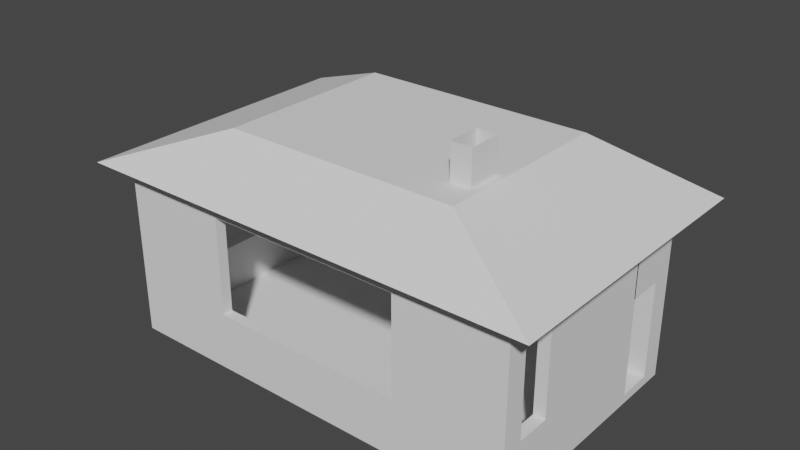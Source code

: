 # Source: house.blend  (saved by Blender 3.4.6; exported with 4.5.12 LTS)
import bpy
from mathutils import Matrix  # noqa: F401  (used for matrix-valued properties, if any)

bpy.ops.wm.read_factory_settings(use_empty=True)
scene = bpy.context.scene
scene.name = 'Scene'

# ---- collections
col_collection = bpy.data.collections.new('Collection'); scene.collection.children.link(col_collection)

# ---- world
world_world = bpy.data.worlds.new('World'); scene.world = world_world
world_world.use_nodes = True; world_world.node_tree.nodes.clear()
_N = world_world.node_tree.nodes; _L = world_world.node_tree.links
n0 = _N.new('ShaderNodeOutputWorld'); n0.name = 'World Output'; n0.location = (300, 300)
n1 = _N.new('ShaderNodeBackground'); n1.name = 'Background'; n1.location = (10, 300)
n1.inputs[0].default_value = (0.05088, 0.05088, 0.05088, 1.0)
_L.new(n1.outputs[0], n0.inputs[0])
n0.is_active_output = True
world_world.color = (0.05088, 0.05088, 0.05088)
world_world.use_sun_shadow = False
world_world.sun_shadow_jitter_overblur = 0.0

# ---- meshes
me_x = bpy.data.meshes.new('Куб')
me_x.from_pydata([(-1.0, -1.0, -1.0), (-1.0, -1.0, 1.0), (-1.0, 1.0, -1.0), (-1.0, 1.0, 1.0), (1.0, -1.0, -1.0), (1.0, -1.0, 1.0), (1.0, 1.0, -1.0), (1.0, 1.0, 1.0), (0.945, 1.0, -1.0), (0.945, 1.0, 1.0), (0.945, -1.0, -1.0), (0.945, -1.0, 1.0), (-0.9118, 1.0, -1.0), (-0.9118, -1.0, 1.0), (-0.9118, 1.0, 1.0), (-0.9118, -1.0, -1.0), (-1.0, 0.821, -1.0), (-1.0, 0.821, 1.0), (1.0, 0.821, -1.0), (1.0, 0.821, 1.0), (0.945, 0.821, 1.0), (0.945, 0.821, -1.0), (-0.9118, 0.821, -1.0), (-0.9118, 0.821, 1.0), (-1.0, -0.8259, -1.0), (1.0, -0.8259, 1.0), (0.945, -0.8259, 1.0), (0.945, -0.8259, -1.0), (-0.9118, -0.8259, -1.0), (-0.9118, -0.8259, 1.0), (-1.0, -0.8259, 1.0), (1.0, -0.8259, -1.0), (-0.4763, 1.0, 1.0), (-0.4763, -1.0, -1.0), (-0.4763, 1.0, -1.0), (-0.4763, -1.0, 1.0), (-0.4763, 0.821, 1.0), (-0.4763, 0.821, -1.0), (-0.4763, -0.8259, 1.0), (-0.4763, -0.8259, -1.0), (0.4746, 1.0, 1.0), (0.4746, -1.0, -1.0), (0.4746, 0.821, 1.0), (0.4746, -0.8259, 1.0), (0.4746, 1.0, -1.0), (0.4746, -1.0, 1.0), (0.4746, 0.821, -1.0), (0.4746, -0.8259, -1.0), (-1.0, -0.5468, 1.0), (1.0, -0.5468, -1.0), (-1.0, -0.5468, -1.0), (1.0, -0.5468, 1.0), (0.945, -0.5468, 1.0), (0.945, -0.5468, -1.0), (-0.9118, -0.5468, -1.0), (-0.9118, -0.5468, 1.0), (-0.4763, -0.5468, -1.0), (-0.4763, -0.5468, 1.0), (0.4746, -0.5468, 1.0), (0.4746, -0.5468, -1.0), (-1.0, 0.5293, 1.0), (1.0, 0.5293, -1.0), (-1.0, 0.5293, -1.0), (1.0, 0.5293, 1.0), (0.945, 0.5293, 1.0), (0.945, 0.5293, -1.0), (-0.9118, 0.5293, -1.0), (-0.9118, 0.5293, 1.0), (-0.4763, 0.5293, -1.0), (-0.4763, 0.5293, 1.0), (0.4746, 0.5293, 1.0), (0.4746, 0.5293, -1.0), (-1.0, -0.9129, -1.0), (1.0, -0.9129, 1.0), (0.945, -0.9129, 1.0), (0.945, -0.9129, -1.0), (-0.9118, -0.9129, -1.0), (-0.9118, -0.9129, 1.0), (-1.0, -0.9129, 1.0), (1.0, -0.9129, -1.0), (-0.4763, -0.9129, 1.0), (-0.4763, -0.9129, -1.0), (0.4746, -0.9129, 1.0), (0.4746, -0.9129, -1.0), (-1.0, 0.821, 11.48), (-1.0, 1.0, 11.48), (0.945, 1.0, 11.48), (1.0, 1.0, 11.48), (1.0, -0.9129, 11.48), (1.0, -1.0, 11.48), (-0.9118, -1.0, 11.48), (-1.0, -1.0, 11.48), (0.4746, 1.0, 11.48), (0.945, -1.0, 11.48), (0.945, -0.9129, 11.48), (-0.4763, -1.0, 11.48), (-0.9118, 1.0, 11.48), (-0.9118, -0.9129, 11.48), (-1.0, 0.5293, 11.48), (1.0, 0.821, 11.48), (0.945, 0.821, 11.48), (-0.9118, 0.821, 11.48), (0.4746, 0.821, 11.48), (1.0, -0.5468, 11.48), (1.0, -0.8259, 11.48), (0.945, -0.5468, 11.48), (0.945, -0.8259, 11.48), (-0.9118, -0.5468, 11.48), (-0.9118, -0.8259, 11.48), (-1.0, -0.9129, 11.48), (-1.0, -0.8259, 11.48), (-0.4763, 1.0, 11.48), (0.4746, -1.0, 11.48), (-0.4763, 0.821, 11.48), (-0.4763, -0.9129, 11.48), (0.4746, -0.9129, 11.48), (-1.0, -0.5468, 11.48), (1.0, 0.5293, 11.48), (0.945, 0.5293, 11.48), (-0.9118, 0.5293, 11.48), (-1.0, 0.821, 32.68), (-1.0, 1.0, 32.68), (0.945, 1.0, 32.68), (1.0, 1.0, 32.68), (1.0, -0.9129, 32.68), (1.0, -1.0, 32.68), (-0.9118, -1.0, 32.68), (-1.0, -1.0, 32.68), (0.4746, 1.0, 32.68), (0.945, -1.0, 32.68), (0.945, -0.9129, 32.68), (-0.4763, -1.0, 32.68), (-0.9118, 1.0, 32.68), (-0.9118, -0.9129, 32.68), (-1.0, 0.5293, 32.68), (1.0, 0.821, 32.68), (0.945, 0.821, 32.68), (-0.9118, 0.821, 32.68), (0.4746, 0.821, 32.68), (-0.9118, -0.5468, 32.68), (-0.9118, -0.8259, 32.68), (-1.0, -0.9129, 32.68), (-1.0, -0.8259, 32.68), (0.945, -0.8259, 32.68), (1.0, -0.8259, 32.68), (-0.4763, 1.0, 32.68), (-0.4763, 0.821, 32.68), (-0.4763, -0.9129, 32.68), (0.4746, -1.0, 32.68), (0.4746, -0.9129, 32.68), (-1.0, -0.5468, 32.68), (1.0, 0.5293, 32.68), (1.0, -0.5468, 32.68), (0.945, 0.5293, 32.68), (0.945, -0.5468, 32.68), (-0.9118, 0.5293, 32.68), (-1.0, 0.821, 37.42), (-1.0, 1.0, 37.42), (0.945, 1.0, 37.42), (1.0, 1.0, 37.42), (1.0, -0.9129, 37.42), (1.0, -1.0, 37.42), (-0.9118, -1.0, 37.42), (-1.0, -1.0, 37.42), (0.4746, 1.0, 37.42), (0.945, -1.0, 37.42), (0.945, -0.9129, 37.42), (-0.4763, -1.0, 37.42), (-0.9118, 1.0, 37.42), (-0.9118, -0.9129, 37.42), (-1.0, 0.5293, 37.42), (1.0, 0.821, 37.42), (0.945, 0.821, 37.42), (-0.9118, 0.821, 37.42), (0.4746, 0.821, 37.42), (-0.9118, -0.5468, 37.42), (-0.9118, -0.8259, 37.42), (-1.0, -0.9129, 37.42), (-1.0, -0.8259, 37.42), (0.945, -0.8259, 37.42), (1.0, -0.8259, 37.42), (-0.4763, 1.0, 37.42), (-0.4763, 0.821, 37.42), (-0.4763, -0.9129, 37.42), (0.4746, -1.0, 37.42), (0.4746, -0.9129, 37.42), (-1.0, -0.5468, 37.42), (1.0, 0.5293, 37.42), (1.0, -0.5468, 37.42), (0.945, 0.5293, 37.42), (0.945, -0.5468, 37.42), (-0.9118, 0.5293, 37.42), (-1.0, -0.5468, 32.62), (-0.9118, -0.5468, 32.62), (-1.0, 0.5293, 32.62), (-0.9118, 0.5293, 32.62), (-1.0, -0.5468, 37.36), (-0.9118, -0.5468, 37.36), (-1.0, 0.5293, 37.36), (-0.9118, 0.5293, 37.36), (0.945, 0.8192, 32.68), (0.945, 0.8192, 37.42), (0.4746, 0.9983, 37.42), (0.4746, 0.9983, 32.68), (0.4746, 0.8192, 32.68), (0.4746, 0.8192, 37.42), (1.0, 0.8192, 32.68), (0.945, -0.8276, 32.68), (1.0, -0.8276, 32.68), (-0.4763, 0.9983, 32.68), (-0.4763, 0.8192, 32.68), (-0.4763, -0.9147, 32.68), (-0.4763, -1.002, 32.68), (0.4746, -0.9147, 32.68), (0.4746, -1.002, 32.68), (0.945, -0.5486, 32.68), (1.0, -0.5486, 32.68), (0.945, 0.5276, 32.68), (1.0, 0.5276, 32.68), (0.4746, -0.9147, 37.42), (0.4746, -1.002, 37.42), (1.0, 0.8192, 37.42), (0.945, -0.8276, 37.42), (1.0, -0.8276, 37.42), (-0.4763, 0.9983, 37.42), (-0.4763, 0.8192, 37.42), (-0.4763, -0.9147, 37.42), (-0.4763, -1.002, 37.42), (0.945, -0.5486, 37.42), (1.0, -0.5486, 37.42), (0.945, 0.5276, 37.42), (1.0, 0.5276, 37.42), (-1.0, -0.5486, 32.62), (-0.9118, -0.5486, 32.62), (-1.0, 0.5276, 32.62), (-0.9118, 0.5276, 32.62), (-1.0, -0.5486, 37.36), (-0.9118, -0.5486, 37.36), (-1.0, 0.5276, 37.36), (-0.9118, 0.5276, 37.36), (-1.0, -0.5499, 32.62), (-0.9118, -0.5499, 32.62), (-1.0, -0.5499, 37.36), (-0.9118, -0.5499, 37.36), (0.4865, -0.9147, 32.68), (0.4865, -1.002, 32.68), (0.4865, -0.9147, 37.42), (0.4865, -1.002, 37.42), (0.945, -0.5431, 32.68), (1.0, -0.5431, 32.68), (0.945, -0.5431, 37.42), (1.0, -0.5431, 37.42), (0.945, 0.8304, 32.68), (1.0, 0.8304, 32.68), (0.945, 0.8304, 37.42), (1.0, 0.8304, 37.42), (-0.4787, 0.9983, 37.42), (-0.4787, 0.9983, 32.68), (-0.4787, 0.8192, 32.68), (-0.4787, 0.8192, 37.42), (1.0, 0.5293, 22.08), (1.0, -0.5468, 22.08), (0.945, -0.5468, 22.08), (0.945, 0.5293, 22.08), (0.4746, 1.0, 22.08), (0.4746, 0.821, 22.08), (1.0, 1.0, 22.08), (1.0, 0.821, 22.08), (0.945, 0.821, 22.08), (0.945, 1.0, 22.08), (0.945, 0.5162, 32.68), (1.0, 0.5162, 32.68), (0.945, 0.5162, 22.08), (1.0, 0.5162, 22.08)], [], [(16, 17, 3, 2), (8, 9, 7, 6), (79, 73, 5, 4), (15, 13, 1, 0), (75, 79, 4, 10), (1, 13, 90, 91), (36, 42, 102, 113), (83, 75, 10, 41), (4, 5, 11, 10), (44, 40, 9, 8), (2, 3, 14, 12), (72, 76, 15, 0), (77, 29, 108, 97), (33, 35, 13, 15), (23, 36, 113, 101), (2, 12, 22, 16), (44, 8, 21, 46), (63, 64, 118, 117), (30, 78, 109, 110), (8, 6, 18, 21), (6, 7, 19, 18), (62, 60, 17, 16), (72, 78, 30, 24), (57, 55, 29, 38), (50, 54, 28, 24), (59, 53, 27, 47), (80, 77, 97, 114), (35, 45, 112, 95), (53, 49, 31, 27), (49, 51, 25, 31), (54, 56, 39, 28), (58, 57, 38, 43), (12, 34, 37, 22), (42, 20, 100, 102), (41, 45, 35, 33), (40, 32, 111, 92), (12, 14, 32, 34), (76, 81, 33, 15), (29, 55, 107, 108), (10, 11, 45, 41), (60, 48, 116, 98), (52, 58, 43, 26), (56, 59, 47, 39), (34, 44, 46, 37), (34, 32, 40, 44), (81, 83, 41, 33), (68, 71, 59, 56), (64, 70, 58, 52), (70, 69, 57, 58), (66, 68, 56, 54), (61, 63, 51, 49), (65, 61, 49, 53), (14, 3, 85, 96), (5, 73, 88, 89), (71, 65, 53, 59), (62, 66, 54, 50), (69, 67, 55, 57), (24, 30, 48, 50), (36, 23, 67, 69), (16, 22, 66, 62), (46, 21, 65, 71), (19, 20, 64, 63), (26, 74, 94, 106), (21, 18, 61, 65), (18, 19, 63, 61), (22, 37, 68, 66), (42, 36, 69, 70), (20, 42, 70, 64), (37, 46, 71, 68), (50, 48, 60, 62), (39, 47, 83, 81), (26, 43, 82, 74), (28, 39, 81, 76), (43, 38, 80, 82), (0, 1, 78, 72), (38, 29, 77, 80), (24, 28, 76, 72), (47, 27, 75, 83), (13, 35, 95, 90), (82, 80, 114, 115), (27, 31, 79, 75), (31, 25, 73, 79), (96, 85, 121, 132), (104, 106, 143, 144), (261, 260, 151, 152), (90, 95, 131, 126), (94, 115, 149, 130), (110, 109, 141, 142), (103, 105, 106, 104), (116, 110, 142, 150), (92, 111, 113, 102), (115, 114, 95, 112), (109, 91, 127, 141), (108, 107, 139, 140), (119, 98, 116, 107), (264, 265, 138, 128), (93, 89, 125, 129), (97, 108, 140, 133), (115, 112, 148, 149), (48, 30, 110, 116), (78, 1, 91, 109), (20, 19, 99, 100), (9, 40, 92, 86), (45, 11, 93, 112), (51, 63, 117, 103), (11, 5, 89, 93), (3, 17, 84, 85), (64, 52, 105, 118), (17, 60, 98, 84), (67, 23, 101, 119), (19, 7, 87, 99), (25, 51, 103, 104), (7, 9, 86, 87), (55, 67, 119, 107), (74, 82, 115, 94), (52, 26, 106, 105), (32, 14, 96, 111), (73, 25, 104, 88), (153, 154, 190, 189), (127, 126, 162, 163), (152, 151, 187, 188), (125, 124, 160, 161), (172, 136, 200, 201), (150, 142, 178, 186), (123, 122, 158, 159), (147, 133, 169, 183), (138, 136, 172, 174), (144, 143, 207, 208), (121, 120, 156, 157), (130, 149, 185, 166), (152, 188, 229, 216), (263, 262, 154, 153), (114, 97, 133, 147), (111, 96, 132, 145), (84, 98, 134, 120), (107, 116, 150, 139), (267, 266, 123, 135), (262, 261, 152, 154), (101, 113, 146, 137), (113, 111, 145, 146), (119, 101, 137, 155), (85, 84, 120, 121), (95, 114, 147, 131), (265, 268, 136, 138), (260, 263, 153, 151), (266, 269, 122, 123), (268, 267, 273, 272), (98, 119, 155, 134), (89, 88, 124, 125), (88, 104, 144, 124), (91, 90, 126, 127), (112, 93, 129, 148), (106, 94, 130, 143), (269, 264, 128, 122), (169, 177, 163, 162), (160, 166, 165, 161), (183, 169, 162, 167), (181, 168, 173, 182), (159, 158, 172, 171), (168, 157, 156, 173), (175, 186, 178, 176), (166, 185, 184, 165), (158, 164, 174, 172), (187, 189, 190, 188), (173, 156, 170, 191), (180, 179, 166, 160), (176, 178, 177, 169), (140, 139, 175, 176), (122, 128, 164, 158), (134, 155, 195, 194), (142, 141, 177, 178), (129, 125, 161, 165), (154, 152, 216, 215), (174, 164, 202, 205), (155, 137, 173, 191), (126, 131, 167, 162), (167, 131, 212, 227), (145, 132, 168, 181), (132, 121, 157, 168), (186, 175, 197, 196), (137, 146, 182, 173), (124, 144, 180, 160), (187, 151, 218, 231), (120, 134, 170, 156), (143, 130, 166, 179), (184, 185, 219, 220), (135, 123, 159, 171), (133, 140, 176, 169), (148, 129, 165, 184), (141, 127, 163, 177), (198, 194, 234, 238), (148, 184, 220, 214), (150, 186, 196, 192), (139, 150, 192, 193), (170, 134, 194, 198), (175, 139, 193, 197), (191, 170, 198, 199), (155, 191, 199, 195), (200, 206, 221, 201), (203, 204, 258, 257), (213, 214, 220, 219), (215, 216, 229, 228), (223, 208, 249, 251), (218, 217, 252, 253), (210, 209, 224, 225), (211, 226, 246, 244), (233, 232, 236, 237), (238, 234, 240, 242), (171, 172, 201, 221), (145, 181, 224, 209), (151, 153, 217, 218), (190, 154, 215, 228), (182, 146, 210, 225), (164, 128, 203, 202), (153, 189, 230, 217), (146, 145, 209, 210), (147, 183, 226, 211), (193, 192, 232, 233), (188, 190, 228, 229), (179, 180, 223, 222), (131, 147, 211, 212), (194, 195, 235, 234), (196, 197, 237, 236), (138, 174, 205, 204), (189, 187, 231, 230), (149, 148, 214, 213), (199, 198, 238, 239), (128, 138, 204, 203), (192, 196, 236, 232), (143, 179, 222, 207), (181, 182, 225, 224), (135, 171, 221, 206), (197, 193, 233, 237), (136, 135, 206, 200), (185, 149, 213, 219), (180, 144, 208, 223), (183, 167, 227, 226), (195, 199, 239, 235), (240, 241, 243, 242), (239, 238, 242, 243), (234, 235, 241, 240), (235, 239, 243, 241), (245, 244, 246, 247), (212, 211, 244, 245), (227, 212, 245, 247), (226, 227, 247, 246), (249, 248, 250, 251), (208, 207, 248, 249), (207, 222, 250, 248), (222, 223, 251, 250), (253, 252, 254, 255), (217, 230, 254, 252), (230, 231, 255, 254), (231, 218, 253, 255), (257, 258, 259, 256), (204, 205, 259, 258), (205, 202, 256, 259), (202, 203, 257, 256), (117, 118, 263, 260), (105, 103, 261, 262), (118, 105, 262, 263), (103, 117, 260, 261), (86, 92, 264, 269), (100, 99, 267, 268), (87, 86, 269, 266), (102, 100, 268, 265), (99, 87, 266, 267), (92, 102, 265, 264), (272, 273, 271, 270), (267, 135, 271, 273), (136, 268, 272, 270), (135, 136, 270, 271)])
_uv = me_x.uv_layers.new(name='UVКарта')
_uv.uv.foreach_set('vector', [0.375, 0.2276, 0.625, 0.2276, 0.625, 0.25, 0.375, 0.25, 0.375, 0.4931, 0.625, 0.4931, 0.625, 0.5, 0.375, 0.5, 0.375, 0.7391, 0.625, 0.7391, 0.625, 0.75, 0.375, 0.75, 0.375, 0.989, 0.625, 0.989, 0.625, 1.0, 0.375, 1.0, 0.3681, 0.7391, 0.375, 0.7391, 0.375, 0.75, 0.3681, 0.75, 0.625, 1.0, 0.625, 0.989, 0.625, 0.989, 0.625, 1.0, 0.8095, 0.5224, 0.6907, 0.5224, 0.6907, 0.5224, 0.8095, 0.5224, 0.3093, 0.7391, 0.3681, 0.7391, 0.3681, 0.75, 0.3093, 0.75, 0.375, 0.75, 0.625, 0.75, 0.625, 0.7569, 0.375, 0.7569, 0.375, 0.4343, 0.625, 0.4343, 0.625, 0.4931, 0.375, 0.4931, 0.375, 0.25, 0.625, 0.25, 0.625, 0.261, 0.375, 0.261, 0.125, 0.7391, 0.136, 0.7391, 0.136, 0.75, 0.125, 0.75, 0.864, 0.7391, 0.864, 0.7282, 0.864, 0.7282, 0.864, 0.7391, 0.375, 0.9345, 0.625, 0.9345, 0.625, 0.989, 0.375, 0.989, 0.864, 0.5224, 0.8095, 0.5224, 0.8095, 0.5224, 0.864, 0.5224, 0.125, 0.5, 0.136, 0.5, 0.136, 0.5224, 0.125, 0.5224, 0.3093, 0.5, 0.3681, 0.5, 0.3681, 0.5224, 0.3093, 0.5224, 0.625, 0.5588, 0.6319, 0.5588, 0.6319, 0.5588, 0.625, 0.5588, 0.625, 0.02177, 0.625, 0.01088, 0.625, 0.01088, 0.625, 0.02177, 0.3681, 0.5, 0.375, 0.5, 0.375, 0.5224, 0.3681, 0.5224, 0.375, 0.5, 0.625, 0.5, 0.625, 0.5224, 0.375, 0.5224, 0.375, 0.1912, 0.625, 0.1912, 0.625, 0.2276, 0.375, 0.2276, 0.375, 0.01088, 0.625, 0.01088, 0.625, 0.02177, 0.375, 0.02177, 0.8095, 0.6934, 0.864, 0.6934, 0.864, 0.7282, 0.8095, 0.7282, 0.125, 0.6934, 0.136, 0.6934, 0.136, 0.7282, 0.125, 0.7282, 0.3093, 0.6934, 0.3681, 0.6934, 0.3681, 0.7282, 0.3093, 0.7282, 0.8095, 0.7391, 0.864, 0.7391, 0.864, 0.7391, 0.8095, 0.7391, 0.625, 0.9345, 0.625, 0.8157, 0.625, 0.8157, 0.625, 0.9345, 0.3681, 0.6934, 0.375, 0.6934, 0.375, 0.7282, 0.3681, 0.7282, 0.375, 0.6934, 0.625, 0.6934, 0.625, 0.7282, 0.375, 0.7282, 0.136, 0.6934, 0.1905, 0.6934, 0.1905, 0.7282, 0.136, 0.7282, 0.6907, 0.6934, 0.8095, 0.6934, 0.8095, 0.7282, 0.6907, 0.7282, 0.136, 0.5, 0.1905, 0.5, 0.1905, 0.5224, 0.136, 0.5224, 0.6907, 0.5224, 0.6319, 0.5224, 0.6319, 0.5224, 0.6907, 0.5224, 0.375, 0.8157, 0.625, 0.8157, 0.625, 0.9345, 0.375, 0.9345, 0.625, 0.4343, 0.625, 0.3155, 0.625, 0.3155, 0.625, 0.4343, 0.375, 0.261, 0.625, 0.261, 0.625, 0.3155, 0.375, 0.3155, 0.136, 0.7391, 0.1905, 0.7391, 0.1905, 0.75, 0.136, 0.75, 0.864, 0.7282, 0.864, 0.6934, 0.864, 0.6934, 0.864, 0.7282, 0.375, 0.7569, 0.625, 0.7569, 0.625, 0.8157, 0.375, 0.8157, 0.625, 0.1912, 0.625, 0.05665, 0.625, 0.05665, 0.625, 0.1912, 0.6319, 0.6934, 0.6907, 0.6934, 0.6907, 0.7282, 0.6319, 0.7282, 0.1905, 0.6934, 0.3093, 0.6934, 0.3093, 0.7282, 0.1905, 0.7282, 0.1905, 0.5, 0.3093, 0.5, 0.3093, 0.5224, 0.1905, 0.5224, 0.375, 0.3155, 0.625, 0.3155, 0.625, 0.4343, 0.375, 0.4343, 0.1905, 0.7391, 0.3093, 0.7391, 0.3093, 0.75, 0.1905, 0.75, 0.1905, 0.5588, 0.3093, 0.5588, 0.3093, 0.6934, 0.1905, 0.6934, 0.6319, 0.5588, 0.6907, 0.5588, 0.6907, 0.6934, 0.6319, 0.6934, 0.6907, 0.5588, 0.8095, 0.5588, 0.8095, 0.6934, 0.6907, 0.6934, 0.136, 0.5588, 0.1905, 0.5588, 0.1905, 0.6934, 0.136, 0.6934, 0.375, 0.5588, 0.625, 0.5588, 0.625, 0.6934, 0.375, 0.6934, 0.3681, 0.5588, 0.375, 0.5588, 0.375, 0.6934, 0.3681, 0.6934, 0.625, 0.261, 0.625, 0.25, 0.625, 0.25, 0.625, 0.261, 0.625, 0.75, 0.625, 0.7391, 0.625, 0.7391, 0.625, 0.75, 0.3093, 0.5588, 0.3681, 0.5588, 0.3681, 0.6934, 0.3093, 0.6934, 0.125, 0.5588, 0.136, 0.5588, 0.136, 0.6934, 0.125, 0.6934, 0.8095, 0.5588, 0.864, 0.5588, 0.864, 0.6934, 0.8095, 0.6934, 0.375, 0.02177, 0.625, 0.02177, 0.625, 0.05665, 0.375, 0.05665, 0.8095, 0.5224, 0.864, 0.5224, 0.864, 0.5588, 0.8095, 0.5588, 0.125, 0.5224, 0.136, 0.5224, 0.136, 0.5588, 0.125, 0.5588, 0.3093, 0.5224, 0.3681, 0.5224, 0.3681, 0.5588, 0.3093, 0.5588, 0.625, 0.5224, 0.6319, 0.5224, 0.6319, 0.5588, 0.625, 0.5588, 0.6319, 0.7282, 0.6319, 0.7391, 0.6319, 0.7391, 0.6319, 0.7282, 0.3681, 0.5224, 0.375, 0.5224, 0.375, 0.5588, 0.3681, 0.5588, 0.375, 0.5224, 0.625, 0.5224, 0.625, 0.5588, 0.375, 0.5588, 0.136, 0.5224, 0.1905, 0.5224, 0.1905, 0.5588, 0.136, 0.5588, 0.6907, 0.5224, 0.8095, 0.5224, 0.8095, 0.5588, 0.6907, 0.5588, 0.6319, 0.5224, 0.6907, 0.5224, 0.6907, 0.5588, 0.6319, 0.5588, 0.1905, 0.5224, 0.3093, 0.5224, 0.3093, 0.5588, 0.1905, 0.5588, 0.375, 0.05665, 0.625, 0.05665, 0.625, 0.1912, 0.375, 0.1912, 0.1905, 0.7282, 0.3093, 0.7282, 0.3093, 0.7391, 0.1905, 0.7391, 0.6319, 0.7282, 0.6907, 0.7282, 0.6907, 0.7391, 0.6319, 0.7391, 0.136, 0.7282, 0.1905, 0.7282, 0.1905, 0.7391, 0.136, 0.7391, 0.6907, 0.7282, 0.8095, 0.7282, 0.8095, 0.7391, 0.6907, 0.7391, 0.375, 0.0, 0.625, 0.0, 0.625, 0.01088, 0.375, 0.01088, 0.8095, 0.7282, 0.864, 0.7282, 0.864, 0.7391, 0.8095, 0.7391, 0.125, 0.7282, 0.136, 0.7282, 0.136, 0.7391, 0.125, 0.7391, 0.3093, 0.7282, 0.3681, 0.7282, 0.3681, 0.7391, 0.3093, 0.7391, 0.625, 0.989, 0.625, 0.9345, 0.625, 0.9345, 0.625, 0.989, 0.6907, 0.7391, 0.8095, 0.7391, 0.8095, 0.7391, 0.6907, 0.7391, 0.3681, 0.7282, 0.375, 0.7282, 0.375, 0.7391, 0.3681, 0.7391, 0.375, 0.7282, 0.625, 0.7282, 0.625, 0.7391, 0.375, 0.7391, 0.625, 0.261, 0.625, 0.25, 0.625, 0.25, 0.625, 0.261, 0.625, 0.7282, 0.6319, 0.7282, 0.6319, 0.7282, 0.625, 0.7282, 0.625, 0.6934, 0.625, 0.5588, 0.625, 0.5588, 0.625, 0.6934, 0.625, 0.989, 0.625, 0.9345, 0.625, 0.9345, 0.625, 0.989, 0.6319, 0.7391, 0.6907, 0.7391, 0.6907, 0.7391, 0.6319, 0.7391, 0.625, 0.02177, 0.625, 0.01088, 0.625, 0.01088, 0.625, 0.02177, 0.625, 0.6934, 0.6319, 0.6934, 0.6319, 0.7282, 0.625, 0.7282, 0.625, 0.05665, 0.625, 0.02177, 0.625, 0.02177, 0.625, 0.05665, 0.6907, 0.5, 0.8095, 0.5, 0.8095, 0.5224, 0.6907, 0.5224, 0.6907, 0.7391, 0.8095, 0.7391, 0.8095, 0.75, 0.6907, 0.75, 0.625, 0.01088, 0.625, 0.0, 0.625, 0.0, 0.625, 0.01088, 0.864, 0.7282, 0.864, 0.6934, 0.864, 0.6934, 0.864, 0.7282, 0.864, 0.5588, 0.875, 0.5588, 0.875, 0.6934, 0.864, 0.6934, 0.6907, 0.5, 0.6907, 0.5224, 0.6907, 0.5224, 0.6907, 0.5, 0.625, 0.7569, 0.625, 0.75, 0.625, 0.75, 0.625, 0.7569, 0.864, 0.7391, 0.864, 0.7282, 0.864, 0.7282, 0.864, 0.7391, 0.6907, 0.7391, 0.6907, 0.75, 0.6907, 0.75, 0.6907, 0.7391, 0.625, 0.05665, 0.625, 0.02177, 0.625, 0.02177, 0.625, 0.05665, 0.625, 0.01088, 0.625, 0.0, 0.625, 0.0, 0.625, 0.01088, 0.6319, 0.5224, 0.625, 0.5224, 0.625, 0.5224, 0.6319, 0.5224, 0.625, 0.4931, 0.625, 0.4343, 0.625, 0.4343, 0.625, 0.4931, 0.625, 0.8157, 0.625, 0.7569, 0.625, 0.7569, 0.625, 0.8157, 0.625, 0.6934, 0.625, 0.5588, 0.625, 0.5588, 0.625, 0.6934, 0.625, 0.7569, 0.625, 0.75, 0.625, 0.75, 0.625, 0.7569, 0.625, 0.25, 0.625, 0.2276, 0.625, 0.2276, 0.625, 0.25, 0.6319, 0.5588, 0.6319, 0.6934, 0.6319, 0.6934, 0.6319, 0.5588, 0.625, 0.2276, 0.625, 0.1912, 0.625, 0.1912, 0.625, 0.2276, 0.864, 0.5588, 0.864, 0.5224, 0.864, 0.5224, 0.864, 0.5588, 0.625, 0.5224, 0.625, 0.5, 0.625, 0.5, 0.625, 0.5224, 0.625, 0.7282, 0.625, 0.6934, 0.625, 0.6934, 0.625, 0.7282, 0.625, 0.5, 0.625, 0.4931, 0.625, 0.4931, 0.625, 0.5, 0.864, 0.6934, 0.864, 0.5588, 0.864, 0.5588, 0.864, 0.6934, 0.6319, 0.7391, 0.6907, 0.7391, 0.6907, 0.7391, 0.6319, 0.7391, 0.6319, 0.6934, 0.6319, 0.7282, 0.6319, 0.7282, 0.6319, 0.6934, 0.625, 0.3155, 0.625, 0.261, 0.625, 0.261, 0.625, 0.3155, 0.625, 0.7391, 0.625, 0.7282, 0.625, 0.7282, 0.625, 0.7391, 0.6319, 0.5588, 0.6319, 0.6934, 0.6319, 0.6934, 0.6319, 0.5588, 0.625, 1.0, 0.625, 0.989, 0.625, 0.989, 0.625, 1.0, 0.625, 0.6934, 0.625, 0.5588, 0.625, 0.5588, 0.625, 0.6934, 0.625, 0.75, 0.625, 0.7391, 0.625, 0.7391, 0.625, 0.75, 0.6319, 0.5224, 0.6319, 0.5224, 0.6319, 0.5224, 0.6319, 0.5224, 0.625, 0.05665, 0.625, 0.02177, 0.625, 0.02177, 0.625, 0.05665, 0.625, 0.5, 0.625, 0.4931, 0.625, 0.4931, 0.625, 0.5, 0.8095, 0.7391, 0.864, 0.7391, 0.864, 0.7391, 0.8095, 0.7391, 0.6907, 0.5224, 0.6319, 0.5224, 0.6319, 0.5224, 0.6907, 0.5224, 0.625, 0.7282, 0.6319, 0.7282, 0.6319, 0.7282, 0.625, 0.7282, 0.625, 0.25, 0.625, 0.2276, 0.625, 0.2276, 0.625, 0.25, 0.6319, 0.7391, 0.6907, 0.7391, 0.6907, 0.7391, 0.6319, 0.7391, 0.625, 0.6934, 0.625, 0.6934, 0.625, 0.6934, 0.625, 0.6934, 0.6319, 0.5588, 0.6319, 0.6934, 0.6319, 0.6934, 0.6319, 0.5588, 0.8095, 0.7391, 0.864, 0.7391, 0.864, 0.7391, 0.8095, 0.7391, 0.625, 0.3155, 0.625, 0.261, 0.625, 0.261, 0.625, 0.3155, 0.625, 0.2276, 0.625, 0.1912, 0.625, 0.1912, 0.625, 0.2276, 0.864, 0.6934, 0.875, 0.6934, 0.875, 0.6934, 0.864, 0.6934, 0.625, 0.5224, 0.625, 0.5, 0.625, 0.5, 0.625, 0.5224, 0.6319, 0.6934, 0.625, 0.6934, 0.625, 0.6934, 0.6319, 0.6934, 0.864, 0.5224, 0.8095, 0.5224, 0.8095, 0.5224, 0.864, 0.5224, 0.8095, 0.5224, 0.8095, 0.5, 0.8095, 0.5, 0.8095, 0.5224, 0.864, 0.5588, 0.864, 0.5224, 0.864, 0.5224, 0.864, 0.5588, 0.625, 0.25, 0.625, 0.2276, 0.625, 0.2276, 0.625, 0.25, 0.8095, 0.75, 0.8095, 0.7391, 0.8095, 0.7391, 0.8095, 0.75, 0.6907, 0.5224, 0.6319, 0.5224, 0.6319, 0.5224, 0.6907, 0.5224, 0.625, 0.5588, 0.6319, 0.5588, 0.6319, 0.5588, 0.625, 0.5588, 0.625, 0.5, 0.625, 0.4931, 0.625, 0.4931, 0.625, 0.5, 0.6319, 0.5224, 0.625, 0.5224, 0.625, 0.5224, 0.6319, 0.5224, 0.875, 0.5588, 0.864, 0.5588, 0.864, 0.5588, 0.875, 0.5588, 0.625, 0.75, 0.625, 0.7391, 0.625, 0.7391, 0.625, 0.75, 0.625, 0.7391, 0.625, 0.7282, 0.625, 0.7282, 0.625, 0.7391, 0.625, 1.0, 0.625, 0.989, 0.625, 0.989, 0.625, 1.0, 0.625, 0.8157, 0.625, 0.7569, 0.625, 0.7569, 0.625, 0.8157, 0.6319, 0.7282, 0.6319, 0.7391, 0.6319, 0.7391, 0.6319, 0.7282, 0.625, 0.4931, 0.625, 0.4343, 0.625, 0.4343, 0.625, 0.4931, 0.864, 0.7391, 0.875, 0.7391, 0.875, 0.75, 0.864, 0.75, 0.625, 0.7391, 0.6319, 0.7391, 0.6319, 0.75, 0.625, 0.75, 0.8095, 0.7391, 0.864, 0.7391, 0.864, 0.75, 0.8095, 0.75, 0.8095, 0.5, 0.864, 0.5, 0.864, 0.5224, 0.8095, 0.5224, 0.625, 0.5, 0.6319, 0.5, 0.6319, 0.5224, 0.625, 0.5224, 0.864, 0.5, 0.875, 0.5, 0.875, 0.5224, 0.864, 0.5224, 0.864, 0.6934, 0.875, 0.6934, 0.875, 0.7282, 0.864, 0.7282, 0.6319, 0.7391, 0.6907, 0.7391, 0.6907, 0.75, 0.6319, 0.75, 0.6319, 0.5, 0.6907, 0.5, 0.6907, 0.5224, 0.6319, 0.5224, 0.625, 0.5588, 0.6319, 0.5588, 0.6319, 0.6934, 0.625, 0.6934, 0.864, 0.5224, 0.875, 0.5224, 0.875, 0.5588, 0.864, 0.5588, 0.625, 0.7282, 0.6319, 0.7282, 0.6319, 0.7391, 0.625, 0.7391, 0.864, 0.7282, 0.875, 0.7282, 0.875, 0.7391, 0.864, 0.7391, 0.864, 0.7282, 0.864, 0.6934, 0.864, 0.6934, 0.864, 0.7282, 0.625, 0.4931, 0.625, 0.4343, 0.625, 0.4343, 0.625, 0.4931, 0.875, 0.5588, 0.864, 0.5588, 0.864, 0.5588, 0.875, 0.5588, 0.625, 0.02177, 0.625, 0.01088, 0.625, 0.01088, 0.625, 0.02177, 0.625, 0.7569, 0.625, 0.75, 0.625, 0.75, 0.625, 0.7569, 0.6319, 0.6934, 0.625, 0.6934, 0.625, 0.6934, 0.6319, 0.6934, 0.6907, 0.5224, 0.6907, 0.5, 0.6907, 0.5, 0.6907, 0.5224, 0.864, 0.5588, 0.864, 0.5224, 0.864, 0.5224, 0.864, 0.5588, 0.625, 0.989, 0.625, 0.9345, 0.625, 0.9345, 0.625, 0.989, 0.625, 0.9345, 0.625, 0.9345, 0.625, 0.9345, 0.625, 0.9345, 0.625, 0.3155, 0.625, 0.261, 0.625, 0.261, 0.625, 0.3155, 0.625, 0.261, 0.625, 0.25, 0.625, 0.25, 0.625, 0.261, 0.875, 0.6934, 0.864, 0.6934, 0.864, 0.6934, 0.875, 0.6934, 0.864, 0.5224, 0.8095, 0.5224, 0.8095, 0.5224, 0.864, 0.5224, 0.625, 0.7391, 0.625, 0.7282, 0.625, 0.7282, 0.625, 0.7391, 0.625, 0.5588, 0.625, 0.5588, 0.625, 0.5588, 0.625, 0.5588, 0.625, 0.2276, 0.625, 0.1912, 0.625, 0.1912, 0.625, 0.2276, 0.6319, 0.7282, 0.6319, 0.7391, 0.6319, 0.7391, 0.6319, 0.7282, 0.6907, 0.75, 0.6907, 0.7391, 0.6907, 0.7391, 0.6907, 0.75, 0.625, 0.5224, 0.625, 0.5, 0.625, 0.5, 0.625, 0.5224, 0.864, 0.7391, 0.864, 0.7282, 0.864, 0.7282, 0.864, 0.7391, 0.625, 0.8157, 0.625, 0.7569, 0.625, 0.7569, 0.625, 0.8157, 0.625, 0.01088, 0.625, 0.0, 0.625, 0.0, 0.625, 0.01088, 0.625, 0.1912, 0.625, 0.1912, 0.625, 0.1912, 0.625, 0.1912, 0.625, 0.8157, 0.625, 0.8157, 0.625, 0.8157, 0.625, 0.8157, 0.625, 0.05665, 0.625, 0.05665, 0.625, 0.05665, 0.625, 0.05665, 0.864, 0.6934, 0.875, 0.6934, 0.875, 0.6934, 0.864, 0.6934, 0.625, 0.1912, 0.625, 0.1912, 0.625, 0.1912, 0.625, 0.1912, 0.864, 0.6934, 0.864, 0.6934, 0.864, 0.6934, 0.864, 0.6934, 0.864, 0.5588, 0.875, 0.5588, 0.875, 0.5588, 0.864, 0.5588, 0.864, 0.5588, 0.864, 0.5588, 0.864, 0.5588, 0.864, 0.5588, 0.6319, 0.5224, 0.625, 0.5224, 0.625, 0.5224, 0.6319, 0.5224, 0.6907, 0.5, 0.6907, 0.5224, 0.6907, 0.5224, 0.6907, 0.5, 0.6907, 0.7391, 0.6907, 0.75, 0.6907, 0.75, 0.6907, 0.7391, 0.6319, 0.6934, 0.625, 0.6934, 0.625, 0.6934, 0.6319, 0.6934, 0.625, 0.7282, 0.625, 0.7282, 0.625, 0.7282, 0.625, 0.7282, 0.625, 0.5588, 0.6319, 0.5588, 0.6319, 0.5588, 0.625, 0.5588, 0.8095, 0.5224, 0.8095, 0.5, 0.8095, 0.5, 0.8095, 0.5224, 0.8095, 0.7391, 0.8095, 0.7391, 0.8095, 0.7391, 0.8095, 0.7391, 0.864, 0.6934, 0.875, 0.6934, 0.875, 0.6934, 0.864, 0.6934, 0.625, 0.1912, 0.625, 0.1912, 0.625, 0.1912, 0.625, 0.1912, 0.625, 0.5224, 0.6319, 0.5224, 0.6319, 0.5224, 0.625, 0.5224, 0.625, 0.3155, 0.625, 0.3155, 0.625, 0.3155, 0.625, 0.3155, 0.625, 0.5588, 0.6319, 0.5588, 0.6319, 0.5588, 0.625, 0.5588, 0.6319, 0.6934, 0.6319, 0.6934, 0.6319, 0.6934, 0.6319, 0.6934, 0.8095, 0.5224, 0.8095, 0.5224, 0.8095, 0.5224, 0.8095, 0.5224, 0.625, 0.4343, 0.625, 0.4343, 0.625, 0.4343, 0.625, 0.4343, 0.6319, 0.5588, 0.6319, 0.5588, 0.6319, 0.5588, 0.6319, 0.5588, 0.8095, 0.5224, 0.8095, 0.5, 0.8095, 0.5, 0.8095, 0.5224, 0.8095, 0.7391, 0.8095, 0.7391, 0.8095, 0.7391, 0.8095, 0.7391, 0.864, 0.6934, 0.875, 0.6934, 0.875, 0.6934, 0.864, 0.6934, 0.625, 0.6934, 0.6319, 0.6934, 0.6319, 0.6934, 0.625, 0.6934, 0.6319, 0.7282, 0.625, 0.7282, 0.625, 0.7282, 0.6319, 0.7282, 0.8095, 0.75, 0.8095, 0.7391, 0.8095, 0.7391, 0.8095, 0.75, 0.875, 0.5588, 0.864, 0.5588, 0.864, 0.5588, 0.875, 0.5588, 0.875, 0.6934, 0.864, 0.6934, 0.864, 0.6934, 0.875, 0.6934, 0.6907, 0.5224, 0.6907, 0.5224, 0.6907, 0.5224, 0.6907, 0.5224, 0.6319, 0.5588, 0.625, 0.5588, 0.625, 0.5588, 0.6319, 0.5588, 0.6907, 0.7391, 0.6907, 0.75, 0.6907, 0.75, 0.6907, 0.7391, 0.864, 0.5588, 0.875, 0.5588, 0.875, 0.5588, 0.864, 0.5588, 0.6907, 0.5, 0.6907, 0.5224, 0.6907, 0.5224, 0.6907, 0.5, 0.625, 0.05665, 0.625, 0.05665, 0.625, 0.05665, 0.625, 0.05665, 0.6319, 0.7282, 0.6319, 0.7282, 0.6319, 0.7282, 0.6319, 0.7282, 0.8095, 0.5, 0.8095, 0.5224, 0.8095, 0.5224, 0.8095, 0.5, 0.625, 0.5224, 0.625, 0.5224, 0.625, 0.5224, 0.625, 0.5224, 0.864, 0.6934, 0.864, 0.6934, 0.864, 0.6934, 0.864, 0.6934, 0.6319, 0.5224, 0.625, 0.5224, 0.625, 0.5224, 0.6319, 0.5224, 0.6907, 0.7391, 0.6907, 0.7391, 0.6907, 0.7391, 0.6907, 0.7391, 0.625, 0.7282, 0.625, 0.7282, 0.625, 0.7282, 0.625, 0.7282, 0.8095, 0.7391, 0.8095, 0.75, 0.8095, 0.75, 0.8095, 0.7391, 0.864, 0.5588, 0.864, 0.5588, 0.864, 0.5588, 0.864, 0.5588, 0.875, 0.5588, 0.864, 0.5588, 0.864, 0.5588, 0.875, 0.5588, 0.864, 0.5588, 0.875, 0.5588, 0.875, 0.5588, 0.864, 0.5588, 0.875, 0.5588, 0.864, 0.5588, 0.864, 0.5588, 0.875, 0.5588, 0.864, 0.5588, 0.864, 0.5588, 0.864, 0.5588, 0.864, 0.5588, 0.8095, 0.75, 0.8095, 0.7391, 0.8095, 0.7391, 0.8095, 0.75, 0.8095, 0.75, 0.8095, 0.7391, 0.8095, 0.7391, 0.8095, 0.75, 0.625, 0.9345, 0.625, 0.9345, 0.625, 0.9345, 0.625, 0.9345, 0.8095, 0.7391, 0.8095, 0.75, 0.8095, 0.75, 0.8095, 0.7391, 0.625, 0.7282, 0.6319, 0.7282, 0.6319, 0.7282, 0.625, 0.7282, 0.625, 0.7282, 0.6319, 0.7282, 0.6319, 0.7282, 0.625, 0.7282, 0.6319, 0.7282, 0.6319, 0.7282, 0.6319, 0.7282, 0.6319, 0.7282, 0.6319, 0.7282, 0.625, 0.7282, 0.625, 0.7282, 0.6319, 0.7282, 0.625, 0.5588, 0.6319, 0.5588, 0.6319, 0.5588, 0.625, 0.5588, 0.6319, 0.5588, 0.6319, 0.5588, 0.6319, 0.5588, 0.6319, 0.5588, 0.6319, 0.5588, 0.625, 0.5588, 0.625, 0.5588, 0.6319, 0.5588, 0.625, 0.5588, 0.625, 0.5588, 0.625, 0.5588, 0.625, 0.5588, 0.6907, 0.5, 0.6907, 0.5224, 0.6907, 0.5224, 0.6907, 0.5, 0.6907, 0.5224, 0.6907, 0.5224, 0.6907, 0.5224, 0.6907, 0.5224, 0.6907, 0.5224, 0.6907, 0.5, 0.6907, 0.5, 0.6907, 0.5224, 0.625, 0.4343, 0.625, 0.4343, 0.625, 0.4343, 0.625, 0.4343, 0.625, 0.5588, 0.6319, 0.5588, 0.6319, 0.5588, 0.625, 0.5588, 0.6319, 0.6934, 0.625, 0.6934, 0.625, 0.6934, 0.6319, 0.6934, 0.6319, 0.5588, 0.6319, 0.6934, 0.6319, 0.6934, 0.6319, 0.5588, 0.625, 0.6934, 0.625, 0.5588, 0.625, 0.5588, 0.625, 0.6934, 0.625, 0.4931, 0.625, 0.4343, 0.625, 0.4343, 0.625, 0.4931, 0.6319, 0.5224, 0.625, 0.5224, 0.625, 0.5224, 0.6319, 0.5224, 0.625, 0.5, 0.625, 0.4931, 0.625, 0.4931, 0.625, 0.5, 0.6907, 0.5224, 0.6319, 0.5224, 0.6319, 0.5224, 0.6907, 0.5224, 0.625, 0.5224, 0.625, 0.5, 0.625, 0.5, 0.625, 0.5224, 0.6907, 0.5, 0.6907, 0.5224, 0.6907, 0.5224, 0.6907, 0.5, 0.6319, 0.5224, 0.625, 0.5224, 0.625, 0.5224, 0.6319, 0.5224, 0.625, 0.5224, 0.625, 0.5224, 0.625, 0.5224, 0.625, 0.5224, 0.6319, 0.5224, 0.6319, 0.5224, 0.6319, 0.5224, 0.6319, 0.5224, 0.625, 0.5224, 0.6319, 0.5224, 0.6319, 0.5224, 0.625, 0.5224])
me_x.update()
me_001 = bpy.data.meshes.new('Куб.001')
me_001.from_pydata([(-1.028, -1.0, -0.9896), (-0.46, -0.6596, 0.5684), (-1.028, 1.0, -0.9896), (-0.46, 0.5866, 0.5684), (1.0, -1.0, -1.0), (0.5529, -0.6596, 0.558), (1.0, 1.0, -1.0), (0.5529, 0.5866, 0.558), (-1.028, -0.6471, -0.9896), (-0.46, -0.4397, 0.5684), (1.0, -0.6471, -1.0), (0.5529, -0.4397, 0.558), (1.0, 1.0, -1.0), (0.5529, 0.5866, 0.558), (1.0, -1.0, -1.0), (0.5529, -0.6596, 0.558), (0.5529, -0.4397, 0.558), (1.0, -0.6471, -1.0), (0.7578, 1.0, -0.9988), (0.4319, -0.6596, 0.5592), (0.7578, -0.6471, -0.9988), (0.4319, 0.5866, 0.5592), (0.7578, -1.0, -0.9988), (0.4319, -0.4397, 0.5592), (-0.46, -0.2121, 0.5684), (1.0, -0.2818, -1.0), (-1.028, -0.2818, -0.9896), (0.5529, -0.2121, 0.558), (1.0, -0.2818, -1.0), (0.5529, -0.2121, 0.558), (0.7578, -0.2818, -0.9988), (0.4319, -0.2121, 0.5592), (0.5194, 0.5866, 0.5583), (0.9329, -1.0, -0.9997), (0.5194, -0.4397, 0.5583), (0.9329, 1.0, -0.9997), (0.5194, -0.6596, 0.5583), (0.9329, -0.6471, -0.9997), (0.5194, -0.2121, 0.5583), (0.9329, -0.2818, -0.9997), (0.4321, -0.4397, 1.577), (0.4321, -0.2121, 1.577), (0.5196, -0.2121, 1.576), (0.5196, -0.4397, 1.576)], [], [(26, 24, 3, 2), (12, 13, 7, 6), (10, 11, 5, 4), (22, 19, 1, 0), (17, 10, 4, 14), (23, 9, 1, 19), (31, 24, 9, 23), (28, 25, 10, 17), (25, 27, 11, 10), (0, 1, 9, 8), (39, 28, 17, 37), (27, 29, 16, 11), (11, 16, 15, 5), (37, 17, 14, 33), (4, 5, 15, 14), (35, 32, 13, 12), (2, 3, 21, 18), (8, 20, 22, 0), (26, 30, 20, 8), (34, 23, 19, 36), (33, 36, 19, 22), (32, 21, 31, 38), (2, 18, 30, 26), (7, 13, 29, 27), (35, 12, 28, 39), (6, 7, 27, 25), (12, 6, 25, 28), (21, 3, 24, 31), (8, 9, 24, 26), (18, 35, 39, 30), (13, 32, 38, 29), (14, 15, 36, 33), (16, 34, 36, 15), (29, 38, 34, 16), (18, 21, 32, 35), (20, 37, 33, 22), (30, 39, 37, 20), (23, 34, 43, 40), (38, 31, 41, 42), (34, 38, 42, 43), (31, 23, 40, 41)])
_uv = me_001.uv_layers.new(name='UVКарта')
_uv.uv.foreach_set('vector', [0.375, 0.08978, 0.625, 0.08978, 0.625, 0.25, 0.375, 0.25, 0.375, 0.5, 0.625, 0.5, 0.625, 0.5, 0.375, 0.5, 0.375, 0.7059, 0.625, 0.7059, 0.625, 0.75, 0.375, 0.75, 0.3751, 0.7593, 0.625, 0.7799, 0.625, 1.0, 0.375, 1.0, 0.375, 0.7059, 0.375, 0.7059, 0.375, 0.75, 0.375, 0.75, 0.6549, 0.7059, 0.875, 0.7059, 0.875, 0.75, 0.6672, 0.75, 0.6549, 0.6602, 0.875, 0.6602, 0.875, 0.7059, 0.6549, 0.7059, 0.375, 0.6602, 0.375, 0.6602, 0.375, 0.7059, 0.375, 0.7059, 0.375, 0.6602, 0.625, 0.6602, 0.625, 0.7059, 0.375, 0.7059, 0.375, 0.0, 0.625, 0.0, 0.625, 0.04411, 0.375, 0.04411, 0.3667, 0.6602, 0.375, 0.6602, 0.375, 0.7059, 0.3667, 0.7059, 0.6252, 0.6627, 0.6252, 0.6627, 0.625, 0.7059, 0.625, 0.7059, 0.625, 0.7059, 0.625, 0.7059, 0.6391, 0.75, 0.625, 0.75, 0.3667, 0.7059, 0.375, 0.7059, 0.375, 0.75, 0.3667, 0.75, 0.375, 0.75, 0.625, 0.75, 0.625, 0.75, 0.3751, 0.7267, 0.375, 0.4917, 0.625, 0.4917, 0.625, 0.5, 0.375, 0.5, 0.375, 0.25, 0.625, 0.25, 0.625, 0.4701, 0.375, 0.4701, 0.125, 0.7059, 0.3451, 0.7059, 0.3451, 0.75, 0.125, 0.75, 0.125, 0.6602, 0.3451, 0.6602, 0.3451, 0.7059, 0.125, 0.7059, 0.6333, 0.7059, 0.6549, 0.7059, 0.6672, 0.75, 0.6469, 0.75, 0.3751, 0.7357, 0.625, 0.7583, 0.625, 0.7799, 0.3751, 0.7593, 0.6333, 0.5, 0.6549, 0.5, 0.6549, 0.6602, 0.6333, 0.6602, 0.125, 0.5, 0.3451, 0.5, 0.3451, 0.6602, 0.125, 0.6602, 0.625, 0.5, 0.625, 0.5, 0.625, 0.6602, 0.625, 0.6602, 0.3667, 0.5, 0.375, 0.5, 0.375, 0.6602, 0.3667, 0.6602, 0.375, 0.5, 0.625, 0.5, 0.625, 0.6602, 0.375, 0.6602, 0.375, 0.5, 0.375, 0.5, 0.375, 0.6602, 0.375, 0.6602, 0.6549, 0.5, 0.875, 0.5, 0.875, 0.6602, 0.6549, 0.6602, 0.375, 0.04411, 0.625, 0.04411, 0.625, 0.08978, 0.375, 0.08978, 0.3451, 0.5, 0.3667, 0.5, 0.3667, 0.6602, 0.3451, 0.6602, 0.625, 0.5, 0.6333, 0.5, 0.6333, 0.6602, 0.625, 0.6602, 0.3751, 0.7267, 0.625, 0.75, 0.625, 0.7583, 0.3751, 0.7357, 0.625, 0.7059, 0.6333, 0.7059, 0.6469, 0.75, 0.6391, 0.75, 0.625, 0.6602, 0.6333, 0.6602, 0.6333, 0.7059, 0.625, 0.7059, 0.375, 0.4701, 0.625, 0.4701, 0.625, 0.4917, 0.375, 0.4917, 0.3451, 0.7059, 0.3667, 0.7059, 0.3667, 0.75, 0.3451, 0.75, 0.3451, 0.6602, 0.3667, 0.6602, 0.3667, 0.7059, 0.3451, 0.7059, 0.6549, 0.7059, 0.6333, 0.7059, 0.6333, 0.7059, 0.6549, 0.7059, 0.6333, 0.6602, 0.6549, 0.6602, 0.6549, 0.6602, 0.6333, 0.6602, 0.6333, 0.7059, 0.6333, 0.6602, 0.6333, 0.6602, 0.6333, 0.7059, 0.6549, 0.6602, 0.6549, 0.7059, 0.6549, 0.7059, 0.6549, 0.6602])
me_001.update()

# ---- objects
ob_x = bpy.data.objects.new('Куб', me_x)
ob_001 = bpy.data.objects.new('Куб.001', me_001)

# ---- transforms, parenting, visibility, modifiers, constraints
ob_x.location = (0.006747, 0.009651, 0.1183)
ob_x.scale = (6.29, 3.68, 0.14)
ob_001.location = (0.1163, 0.2136, 6.287)
ob_001.scale = (7.01, 4.46, 1.01)

# ---- collection membership
col_collection.objects.link(ob_x)
col_collection.objects.link(ob_001)

# ---- scene / render settings (as saved in the file)
scene.frame_start = 1; scene.frame_end = 250; scene.frame_set(1)
scene.render.engine = 'BLENDER_EEVEE_NEXT'
scene.cycles.sampling_pattern = 'TABULATED_SOBOL'
scene.cycles.use_light_tree = False
scene.view_settings.view_transform = 'Filmic'
bpy.context.view_layer.update()

# ---- added for rendering (the .blend has no active camera and no usable light): camera, sun
cam_auto = bpy.data.cameras.new('AutoCamera')
cam_auto.lens = 50.0
cam_auto.sensor_width = 36.0
cam_auto.clip_end = 1000.0
ob_auto_camera = bpy.data.objects.new('AutoCamera', cam_auto)
scene.collection.objects.link(ob_auto_camera)
ob_auto_camera.location = (17.1817, -20.3843, 17.6609)
ob_auto_camera.rotation_euler = (1.09748, -7.21219e-08, 0.694738)
scene.camera = ob_auto_camera
light_auto_sun = bpy.data.lights.new('AutoSun', 'SUN')
light_auto_sun.energy = 3.0
light_auto_sun.angle = 0.0523599
ob_auto_sun = bpy.data.objects.new('AutoSun', light_auto_sun)
scene.collection.objects.link(ob_auto_sun)
ob_auto_sun.rotation_euler = (0.872665, 0.174533, 0.523599)
bpy.context.view_layer.update()

